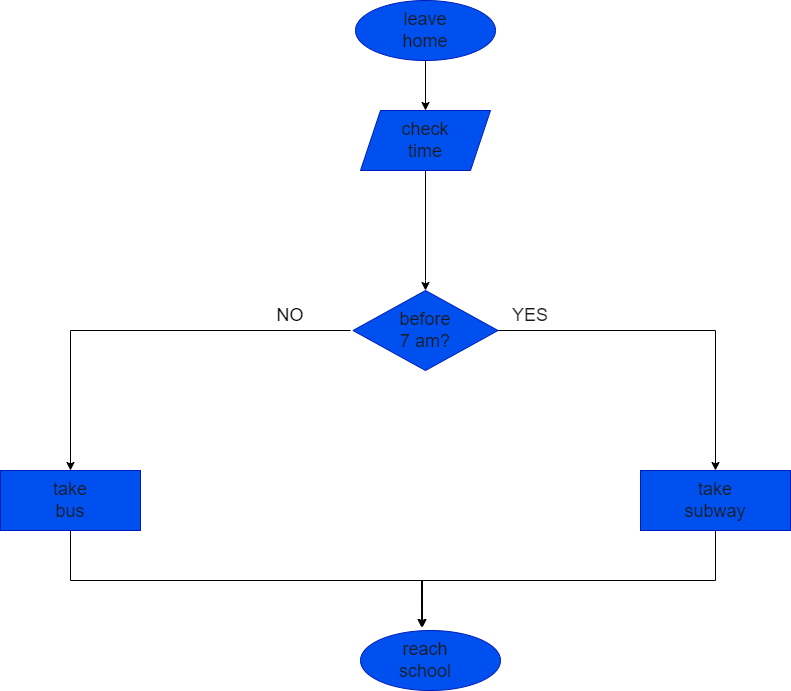

The diagram above was exported from draw.io. Its source (the exported page's mxGraphModel, read from the mxfile embedded in the PNG):
<mxGraphModel dx="1422" dy="794" grid="1" gridSize="10" guides="1" tooltips="1" connect="1" arrows="1" fold="1" page="1" pageScale="1" pageWidth="850" pageHeight="1100" math="0" shadow="0">
  <root>
    <mxCell id="0" />
    <mxCell id="1" parent="0" />
    <mxCell id="ZupizVYL4SFzkzEDP3yw-14" style="edgeStyle=orthogonalEdgeStyle;rounded=0;orthogonalLoop=1;jettySize=auto;html=1;entryX=0.5;entryY=0;entryDx=0;entryDy=0;" edge="1" parent="1" source="ZupizVYL4SFzkzEDP3yw-1" target="ZupizVYL4SFzkzEDP3yw-2">
      <mxGeometry relative="1" as="geometry" />
    </mxCell>
    <mxCell id="ZupizVYL4SFzkzEDP3yw-1" value="" style="ellipse;whiteSpace=wrap;html=1;fillColor=#0050ef;fontColor=#ffffff;strokeColor=#001DBC;" vertex="1" parent="1">
      <mxGeometry x="395" y="30" width="140" height="60" as="geometry" />
    </mxCell>
    <mxCell id="ZupizVYL4SFzkzEDP3yw-9" style="edgeStyle=orthogonalEdgeStyle;rounded=0;orthogonalLoop=1;jettySize=auto;html=1;entryX=0.5;entryY=0;entryDx=0;entryDy=0;" edge="1" parent="1" source="ZupizVYL4SFzkzEDP3yw-2" target="ZupizVYL4SFzkzEDP3yw-4">
      <mxGeometry relative="1" as="geometry">
        <Array as="points">
          <mxPoint x="465" y="310" />
        </Array>
      </mxGeometry>
    </mxCell>
    <mxCell id="ZupizVYL4SFzkzEDP3yw-2" value="" style="shape=parallelogram;perimeter=parallelogramPerimeter;whiteSpace=wrap;html=1;fixedSize=1;fillColor=#0050ef;fontColor=#ffffff;strokeColor=#001DBC;" vertex="1" parent="1">
      <mxGeometry x="400" y="140" width="130" height="60" as="geometry" />
    </mxCell>
    <mxCell id="ZupizVYL4SFzkzEDP3yw-10" style="edgeStyle=orthogonalEdgeStyle;rounded=0;orthogonalLoop=1;jettySize=auto;html=1;entryX=0.5;entryY=0;entryDx=0;entryDy=0;" edge="1" parent="1" source="ZupizVYL4SFzkzEDP3yw-4" target="ZupizVYL4SFzkzEDP3yw-6">
      <mxGeometry relative="1" as="geometry" />
    </mxCell>
    <mxCell id="ZupizVYL4SFzkzEDP3yw-11" style="edgeStyle=orthogonalEdgeStyle;rounded=0;orthogonalLoop=1;jettySize=auto;html=1;startArrow=none;" edge="1" parent="1" target="ZupizVYL4SFzkzEDP3yw-5">
      <mxGeometry relative="1" as="geometry">
        <mxPoint x="390" y="360" as="sourcePoint" />
      </mxGeometry>
    </mxCell>
    <mxCell id="ZupizVYL4SFzkzEDP3yw-4" value="" style="rhombus;whiteSpace=wrap;html=1;fillColor=#0050ef;fontColor=#ffffff;strokeColor=#001DBC;" vertex="1" parent="1">
      <mxGeometry x="392.5" y="320" width="145" height="80" as="geometry" />
    </mxCell>
    <mxCell id="ZupizVYL4SFzkzEDP3yw-12" style="edgeStyle=orthogonalEdgeStyle;rounded=0;orthogonalLoop=1;jettySize=auto;html=1;exitX=0.5;exitY=1;exitDx=0;exitDy=0;entryX=0.443;entryY=-0.05;entryDx=0;entryDy=0;entryPerimeter=0;" edge="1" parent="1" source="ZupizVYL4SFzkzEDP3yw-5" target="ZupizVYL4SFzkzEDP3yw-7">
      <mxGeometry relative="1" as="geometry" />
    </mxCell>
    <mxCell id="ZupizVYL4SFzkzEDP3yw-5" value="" style="rounded=0;whiteSpace=wrap;html=1;fillColor=#0050ef;fontColor=#ffffff;strokeColor=#001DBC;" vertex="1" parent="1">
      <mxGeometry x="40" y="500" width="140" height="60" as="geometry" />
    </mxCell>
    <mxCell id="ZupizVYL4SFzkzEDP3yw-13" style="edgeStyle=orthogonalEdgeStyle;rounded=0;orthogonalLoop=1;jettySize=auto;html=1;entryX=0.436;entryY=-0.05;entryDx=0;entryDy=0;entryPerimeter=0;" edge="1" parent="1" source="ZupizVYL4SFzkzEDP3yw-6" target="ZupizVYL4SFzkzEDP3yw-7">
      <mxGeometry relative="1" as="geometry">
        <Array as="points">
          <mxPoint x="755" y="610" />
          <mxPoint x="461" y="610" />
        </Array>
      </mxGeometry>
    </mxCell>
    <mxCell id="ZupizVYL4SFzkzEDP3yw-6" value="" style="rounded=0;whiteSpace=wrap;html=1;fillColor=#0050ef;fontColor=#ffffff;strokeColor=#001DBC;" vertex="1" parent="1">
      <mxGeometry x="680" y="500" width="150" height="60" as="geometry" />
    </mxCell>
    <mxCell id="ZupizVYL4SFzkzEDP3yw-7" value="" style="ellipse;whiteSpace=wrap;html=1;fillColor=#0050ef;fontColor=#ffffff;strokeColor=#001DBC;" vertex="1" parent="1">
      <mxGeometry x="400" y="660" width="140" height="60" as="geometry" />
    </mxCell>
    <mxCell id="ZupizVYL4SFzkzEDP3yw-15" value="leave home" style="text;html=1;strokeColor=none;fillColor=none;align=center;verticalAlign=middle;whiteSpace=wrap;rounded=0;fontColor=#1A1A1A;fontSize=18;" vertex="1" parent="1">
      <mxGeometry x="435" y="45" width="60" height="30" as="geometry" />
    </mxCell>
    <mxCell id="ZupizVYL4SFzkzEDP3yw-18" value="check time" style="text;html=1;strokeColor=none;fillColor=none;align=center;verticalAlign=middle;whiteSpace=wrap;rounded=0;fontSize=18;fontColor=#1A1A1A;" vertex="1" parent="1">
      <mxGeometry x="435" y="155" width="60" height="30" as="geometry" />
    </mxCell>
    <mxCell id="ZupizVYL4SFzkzEDP3yw-19" value="before 7 am?" style="text;html=1;strokeColor=none;fillColor=none;align=center;verticalAlign=middle;whiteSpace=wrap;rounded=0;fontSize=18;fontColor=#1A1A1A;" vertex="1" parent="1">
      <mxGeometry x="435" y="345" width="60" height="30" as="geometry" />
    </mxCell>
    <mxCell id="ZupizVYL4SFzkzEDP3yw-20" value="take bus" style="text;html=1;strokeColor=none;fillColor=none;align=center;verticalAlign=middle;whiteSpace=wrap;rounded=0;fontSize=18;fontColor=#1A1A1A;" vertex="1" parent="1">
      <mxGeometry x="80" y="515" width="60" height="30" as="geometry" />
    </mxCell>
    <mxCell id="ZupizVYL4SFzkzEDP3yw-21" value="take subway" style="text;html=1;strokeColor=none;fillColor=none;align=center;verticalAlign=middle;whiteSpace=wrap;rounded=0;fontSize=18;fontColor=#1A1A1A;" vertex="1" parent="1">
      <mxGeometry x="725" y="515" width="60" height="30" as="geometry" />
    </mxCell>
    <mxCell id="ZupizVYL4SFzkzEDP3yw-22" value="reach school" style="text;html=1;strokeColor=none;fillColor=none;align=center;verticalAlign=middle;whiteSpace=wrap;rounded=0;fontSize=18;fontColor=#1A1A1A;" vertex="1" parent="1">
      <mxGeometry x="435" y="675" width="60" height="30" as="geometry" />
    </mxCell>
    <mxCell id="ZupizVYL4SFzkzEDP3yw-23" value="&lt;font&gt;NO&lt;/font&gt;" style="text;html=1;strokeColor=none;fillColor=none;align=center;verticalAlign=middle;whiteSpace=wrap;rounded=0;fontSize=18;fontColor=#000000;" vertex="1" parent="1">
      <mxGeometry x="300" y="330" width="60" height="30" as="geometry" />
    </mxCell>
    <mxCell id="ZupizVYL4SFzkzEDP3yw-25" value="YES" style="text;html=1;strokeColor=none;fillColor=none;align=center;verticalAlign=middle;whiteSpace=wrap;rounded=0;fontSize=18;fontColor=#1A1A1A;" vertex="1" parent="1">
      <mxGeometry x="540" y="330" width="60" height="30" as="geometry" />
    </mxCell>
  </root>
</mxGraphModel>